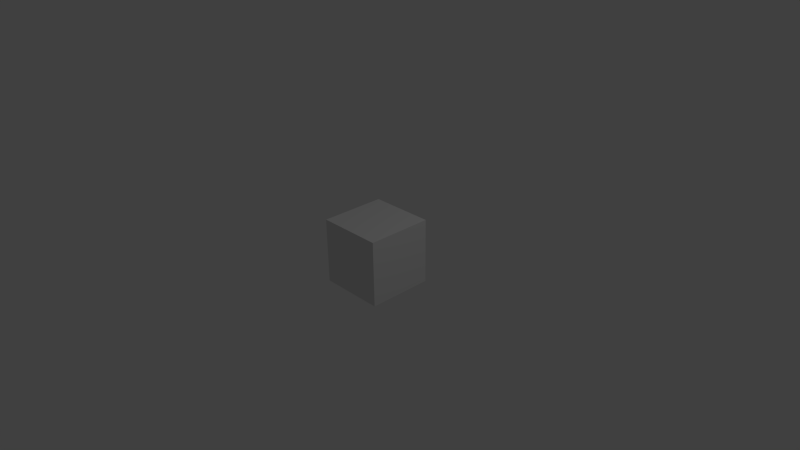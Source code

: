 # Source: modelklocka.blend  (saved by Blender 2.59.0; exported with 4.5.12 LTS)
import bpy
from mathutils import Matrix  # noqa: F401  (used for matrix-valued properties, if any)

bpy.ops.wm.read_factory_settings(use_empty=True)
scene = bpy.context.scene
scene.name = 'Scene'

# ---- collections
col_collection_1 = bpy.data.collections.new('Collection 1'); scene.collection.children.link(col_collection_1)

# ---- materials (node trees are filled in below, after node groups)
mat_material_001 = bpy.data.materials.new('Material.001')
mat_material_001.alpha_threshold = 0.0
mat_material_001.use_transparent_shadow = False
mat_material_001.preview_render_type = 'CUBE'
mat_material_001.roughness = 0.5
mat_material_001.line_color = (0.0, 0.0, 0.0, 1.0)

# ---- material node trees

# ---- world
world_world = bpy.data.worlds.new('World'); scene.world = world_world
world_world.color = (0.05088, 0.05088, 0.05088)
world_world.use_sun_shadow = False
world_world.sun_shadow_jitter_overblur = 0.0
world_world.cycles.sampling_method = 'MANUAL'
world_world.cycles.sample_map_resolution = 256

# ---- cameras
cam_camera = bpy.data.cameras.new('Camera')
cam_camera.clip_end = 100.0
cam_camera.lens = 35.0
cam_camera.ortho_scale = 7.314
cam_camera.dof.focus_distance = 0.0
cam_camera.dof.aperture_fstop = 128.0

# ---- lights
light_lamp = bpy.data.lights.new('Lamp', 'POINT')
light_lamp.transmission_factor = 0.0
light_lamp.cutoff_distance = 30.0
light_lamp.energy = 100.0
light_lamp.shadow_buffer_clip_start = 1.001
light_lamp.shadow_soft_size = 1.0
light_lamp.shadow_maximum_resolution = 0.006
light_lamp.use_absolute_resolution = True
light_lamp.cycles.use_multiple_importance_sampling = False

# ---- meshes
me_cube = bpy.data.meshes.new('Cube')
me_cube.from_pydata([(1.0, 1.0, -1.0), (1.0, -1.0, -1.0), (-1.0, -1.0, -1.0), (-1.0, 1.0, -1.0), (1.0, 1.0, 1.0), (1.0, -1.0, 1.0), (-1.0, -1.0, 1.0), (-1.0, 1.0, 1.0)], [], [(0, 1, 2, 3), (4, 7, 6, 5), (0, 4, 5, 1), (1, 5, 6, 2), (2, 6, 7, 3), (4, 0, 3, 7)])
me_cube.materials.append(mat_material_001)
me_cube.use_remesh_preserve_volume = False
me_cube.use_remesh_preserve_attributes = False
me_cube.use_mirror_vertex_groups = False
me_cube.update()

# ---- objects
ob_cube = bpy.data.objects.new('Cube', me_cube)
ob_lamp = bpy.data.objects.new('Lamp', light_lamp)
ob_camera = bpy.data.objects.new('Camera', cam_camera)

# ---- transforms, parenting, visibility, modifiers, constraints
ob_cube.location = (0.0, 0.0, 0.0)
ob_cube.scale = (0.5, 0.5, 0.5)
ob_cube.lock_rotations_4d = False
ob_cube.empty_display_type = 'ARROWS'
ob_cube.lineart.crease_threshold = 0.0
ob_lamp.location = (4.076, 1.005, 5.904)
ob_lamp.rotation_euler = (0.6503, 0.05522, 1.866)
ob_lamp.lock_rotations_4d = False
ob_lamp.empty_display_type = 'ARROWS'
ob_lamp.color = (0.0, 0.0, 0.0, 0.0)
ob_lamp.lineart.crease_threshold = 0.0
ob_camera.location = (7.481, -6.508, 5.344)
ob_camera.rotation_euler = (1.109, 0.01082, 0.8149)
ob_camera.lock_rotations_4d = False
ob_camera.empty_display_type = 'ARROWS'
ob_camera.color = (0.0, 0.0, 0.0, 0.0)
ob_camera.display_type = 'WIRE'
ob_camera.lineart.crease_threshold = 0.0

# ---- collection membership
col_collection_1.objects.link(ob_cube)
col_collection_1.objects.link(ob_lamp)
col_collection_1.objects.link(ob_camera)

# ---- scene / render settings (as saved in the file)
scene.camera = ob_camera
scene.frame_start = 1; scene.frame_end = 250; scene.frame_set(1)
scene.render.engine = 'BLENDER_EEVEE_NEXT'
scene.render.image_settings.color_mode = 'RGB'
scene.render.image_settings.compression = 90
scene.render.resolution_percentage = 50
scene.render.dither_intensity = 0.0
scene.render.bake_margin = 2
scene.render.bake_bias = 0.0
scene.cycles.use_denoising = False
scene.cycles.samples = 10
scene.cycles.sampling_pattern = 'TABULATED_SOBOL'
scene.cycles.light_sampling_threshold = 0.0
scene.cycles.use_adaptive_sampling = False
scene.cycles.use_light_tree = False
scene.cycles.blur_glossy = 0.0
scene.cycles.volume_bounces = 1
scene.cycles.pixel_filter_type = 'GAUSSIAN'
scene.cycles.sample_clamp_indirect = 0.0
scene.view_settings.view_transform = 'Standard'
bpy.context.view_layer.update()
